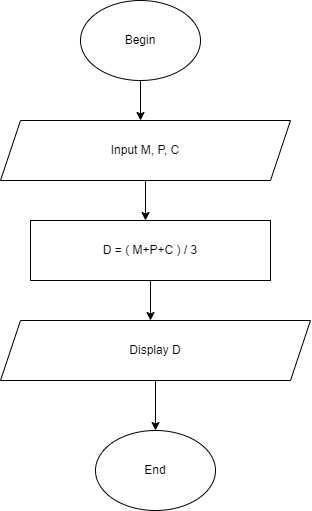

The diagram above was exported from draw.io. Its source (the exported page's mxGraphModel, read from the mxfile embedded in the PNG):
<mxGraphModel dx="1483" dy="733" grid="1" gridSize="10" guides="1" tooltips="1" connect="1" arrows="1" fold="1" page="1" pageScale="1" pageWidth="827" pageHeight="1169" math="0" shadow="0">
  <root>
    <mxCell id="WIyWlLk6GJQsqaUBKTNV-0" />
    <mxCell id="WIyWlLk6GJQsqaUBKTNV-1" parent="WIyWlLk6GJQsqaUBKTNV-0" />
    <mxCell id="HfewSaWWQHQd7QFlJwiL-28" value="Begin" style="ellipse;whiteSpace=wrap;html=1;strokeColor=#000000;" vertex="1" parent="WIyWlLk6GJQsqaUBKTNV-1">
      <mxGeometry x="330" y="20" width="120" height="80" as="geometry" />
    </mxCell>
    <mxCell id="HfewSaWWQHQd7QFlJwiL-29" value="" style="endArrow=classic;html=1;rounded=0;exitX=0.5;exitY=1;exitDx=0;exitDy=0;" edge="1" parent="WIyWlLk6GJQsqaUBKTNV-1" source="HfewSaWWQHQd7QFlJwiL-28">
      <mxGeometry width="50" height="50" relative="1" as="geometry">
        <mxPoint x="490" y="310" as="sourcePoint" />
        <mxPoint x="390" y="140" as="targetPoint" />
      </mxGeometry>
    </mxCell>
    <mxCell id="HfewSaWWQHQd7QFlJwiL-30" value="Input M, P, C" style="shape=parallelogram;perimeter=parallelogramPerimeter;whiteSpace=wrap;html=1;fixedSize=1;strokeColor=#000000;" vertex="1" parent="WIyWlLk6GJQsqaUBKTNV-1">
      <mxGeometry x="250" y="140" width="290" height="60" as="geometry" />
    </mxCell>
    <mxCell id="HfewSaWWQHQd7QFlJwiL-31" value="" style="endArrow=classic;html=1;rounded=0;exitX=0.5;exitY=1;exitDx=0;exitDy=0;" edge="1" parent="WIyWlLk6GJQsqaUBKTNV-1" source="HfewSaWWQHQd7QFlJwiL-30">
      <mxGeometry width="50" height="50" relative="1" as="geometry">
        <mxPoint x="490" y="310" as="sourcePoint" />
        <mxPoint x="395" y="240" as="targetPoint" />
      </mxGeometry>
    </mxCell>
    <mxCell id="HfewSaWWQHQd7QFlJwiL-32" value="D = ( M+P+C ) / 3" style="rounded=0;whiteSpace=wrap;html=1;strokeColor=#000000;" vertex="1" parent="WIyWlLk6GJQsqaUBKTNV-1">
      <mxGeometry x="280" y="240" width="240" height="60" as="geometry" />
    </mxCell>
    <mxCell id="HfewSaWWQHQd7QFlJwiL-33" value="Display D" style="shape=parallelogram;perimeter=parallelogramPerimeter;whiteSpace=wrap;html=1;fixedSize=1;strokeColor=#000000;" vertex="1" parent="WIyWlLk6GJQsqaUBKTNV-1">
      <mxGeometry x="250" y="340" width="310" height="60" as="geometry" />
    </mxCell>
    <mxCell id="HfewSaWWQHQd7QFlJwiL-34" value="" style="endArrow=classic;html=1;rounded=0;exitX=0.5;exitY=1;exitDx=0;exitDy=0;" edge="1" parent="WIyWlLk6GJQsqaUBKTNV-1" source="HfewSaWWQHQd7QFlJwiL-32">
      <mxGeometry width="50" height="50" relative="1" as="geometry">
        <mxPoint x="490" y="310" as="sourcePoint" />
        <mxPoint x="400" y="340" as="targetPoint" />
      </mxGeometry>
    </mxCell>
    <mxCell id="HfewSaWWQHQd7QFlJwiL-35" value="" style="endArrow=classic;html=1;rounded=0;exitX=0.5;exitY=1;exitDx=0;exitDy=0;" edge="1" parent="WIyWlLk6GJQsqaUBKTNV-1" source="HfewSaWWQHQd7QFlJwiL-33">
      <mxGeometry width="50" height="50" relative="1" as="geometry">
        <mxPoint x="490" y="310" as="sourcePoint" />
        <mxPoint x="405" y="450" as="targetPoint" />
      </mxGeometry>
    </mxCell>
    <mxCell id="HfewSaWWQHQd7QFlJwiL-36" value="End" style="ellipse;whiteSpace=wrap;html=1;strokeColor=#000000;" vertex="1" parent="WIyWlLk6GJQsqaUBKTNV-1">
      <mxGeometry x="345" y="450" width="120" height="80" as="geometry" />
    </mxCell>
  </root>
</mxGraphModel>